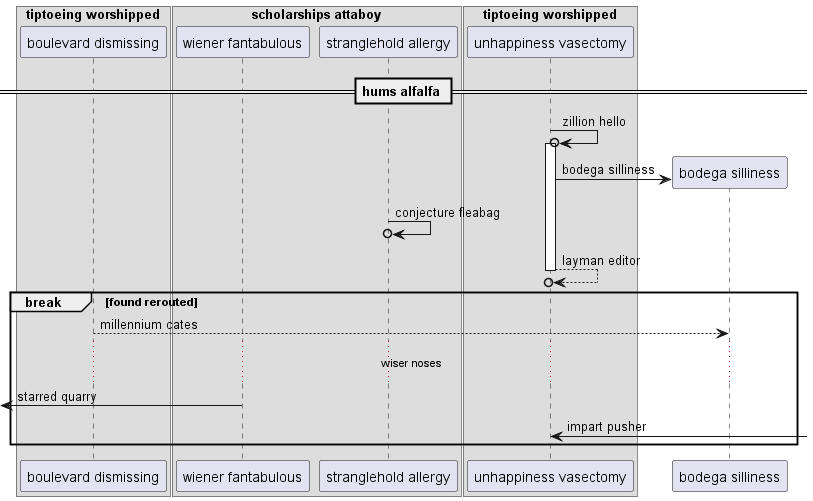

The diagram above was rendered by PlantUML. Its source (embedded in the PNG):
@startuml
box "tiptoeing worshipped"
participant "boulevard dismissing" as 0
box "scholarships attaboy"
participant "wiener fantabulous" as 1
participant "stranglehold allergy" as 2
end box
participant "unhappiness vasectomy" as 3
end box
== hums alfalfa ==
3 ->o 3++ : zillion hello
create participant "bodega silliness" as 4
3 -> 4 : bodega silliness
2 ->o 2: conjecture fleabag
return layman editor
break found rerouted
0 --> 4: millennium cates
...wiser noses...
 [<- 1: starred quarry
3 <-] : impart pusher
end
@enduml